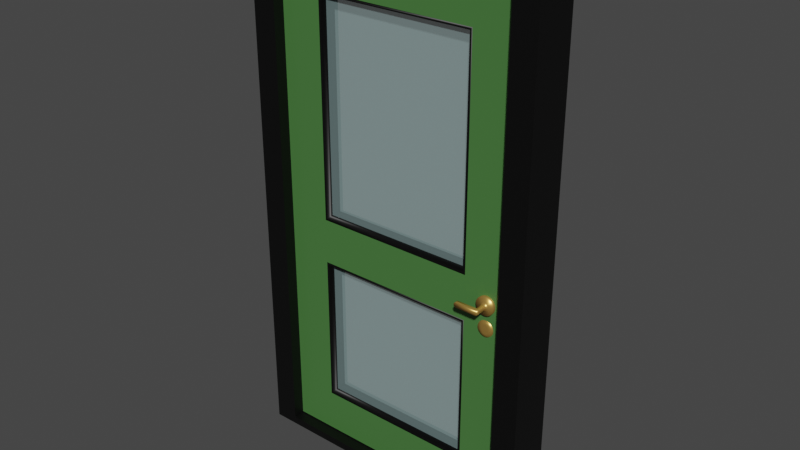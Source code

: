 # Source: door1.blend  (saved by Blender 3.2.14; exported with 4.5.12 LTS)
import bpy
from mathutils import Matrix  # noqa: F401  (used for matrix-valued properties, if any)

bpy.ops.wm.read_factory_settings(use_empty=True)
scene = bpy.context.scene
scene.name = 'Scene'

# ---- collections
col_collection = bpy.data.collections.new('Collection'); scene.collection.children.link(col_collection)

# ---- materials (node trees are filled in below, after node groups)
mat_door = bpy.data.materials.new('Door')
mat_door.alpha_threshold = 0.0
mat_door.use_transparent_shadow = False
mat_door.line_color = (0.0, 0.0, 0.0, 1.0)
mat_glass = bpy.data.materials.new('Glass')
mat_glass.surface_render_method = 'BLENDED'
mat_glass.blend_method = 'BLEND'
mat_glass.alpha_threshold = 0.0
mat_glass.line_color = (0.0, 0.0, 0.0, 1.0)
mat_doorframe = bpy.data.materials.new('DoorFrame')
mat_doorframe.use_transparent_shadow = False
mat_handleandstuff = bpy.data.materials.new('HandleAndStuff')
mat_handleandstuff.use_transparent_shadow = False
mat_glassframe = bpy.data.materials.new('GlassFrame')
mat_glassframe.use_transparent_shadow = False

# ---- material node trees
mat_door.use_nodes = True; mat_door.node_tree.nodes.clear()
_N = mat_door.node_tree.nodes; _L = mat_door.node_tree.links
n0 = _N.new('ShaderNodeOutputMaterial'); n0.name = 'Material Output'; n0.location = (300, 300)
n1 = _N.new('ShaderNodeBsdfPrincipled'); n1.name = 'Principled BSDF'; n1.location = (10, 300)
n1.distribution = 'GGX'
n1.subsurface_method = 'RANDOM_WALK_SKIN'
n1.inputs[0].default_value = (0.0648, 0.1845, 0.04817, 1.0)
n1.inputs[2].default_value = 0.4
n1.inputs[3].default_value = 1.45
n1.inputs[27].default_value = (0.0, 0.0, 0.0, 1.0)
n1.inputs[28].default_value = 1.0
_L.new(n1.outputs[0], n0.inputs[0])
n0.is_active_output = True
mat_glass.use_nodes = True; mat_glass.node_tree.nodes.clear()
_N = mat_glass.node_tree.nodes; _L = mat_glass.node_tree.links
n0 = _N.new('ShaderNodeOutputMaterial'); n0.name = 'Material Output'; n0.location = (300, 300)
n1 = _N.new('ShaderNodeBsdfPrincipled'); n1.name = 'Principled BSDF'; n1.location = (10, 300)
n1.distribution = 'GGX'
n1.subsurface_method = 'RANDOM_WALK_SKIN'
n1.inputs[0].default_value = (0.5597, 0.8, 0.8, 1.0)
n1.inputs[2].default_value = 0.05354
n1.inputs[3].default_value = 1.45
n1.inputs[4].default_value = 0.2047
n1.inputs[13].default_value = 0.3819
n1.inputs[27].default_value = (0.0, 0.0, 0.0, 1.0)
n1.inputs[28].default_value = 1.0
_L.new(n1.outputs[0], n0.inputs[0])
n0.is_active_output = True
mat_doorframe.use_nodes = True; mat_doorframe.node_tree.nodes.clear()
_N = mat_doorframe.node_tree.nodes; _L = mat_doorframe.node_tree.links
n0 = _N.new('ShaderNodeBsdfPrincipled'); n0.name = 'Principled BSDF'; n0.location = (10, 300)
n0.distribution = 'GGX'
n0.subsurface_method = 'RANDOM_WALK_SKIN'
n0.inputs[0].default_value = (0.0, 0.0, 0.0, 1.0)
n0.inputs[3].default_value = 1.45
n0.inputs[27].default_value = (0.0, 0.0, 0.0, 1.0)
n0.inputs[28].default_value = 1.0
n1 = _N.new('ShaderNodeOutputMaterial'); n1.name = 'Material Output'; n1.location = (300, 300)
_L.new(n0.outputs[0], n1.inputs[0])
n1.is_active_output = True
mat_handleandstuff.use_nodes = True; mat_handleandstuff.node_tree.nodes.clear()
_N = mat_handleandstuff.node_tree.nodes; _L = mat_handleandstuff.node_tree.links
n0 = _N.new('ShaderNodeBsdfPrincipled'); n0.name = 'Principled BSDF'; n0.location = (10, 300)
n0.distribution = 'GGX'
n0.subsurface_method = 'RANDOM_WALK_SKIN'
n0.inputs[0].default_value = (0.8, 0.4739, 0.1204, 1.0)
n0.inputs[1].default_value = 0.7717
n0.inputs[2].default_value = 0.3504
n0.inputs[3].default_value = 1.45
n0.inputs[27].default_value = (0.0, 0.0, 0.0, 1.0)
n0.inputs[28].default_value = 1.0
n1 = _N.new('ShaderNodeOutputMaterial'); n1.name = 'Material Output'; n1.location = (300, 300)
_L.new(n0.outputs[0], n1.inputs[0])
n1.is_active_output = True
mat_glassframe.use_nodes = True; mat_glassframe.node_tree.nodes.clear()
_N = mat_glassframe.node_tree.nodes; _L = mat_glassframe.node_tree.links
n0 = _N.new('ShaderNodeBsdfPrincipled'); n0.name = 'Principled BSDF'; n0.location = (10, 300)
n0.distribution = 'GGX'
n0.subsurface_method = 'RANDOM_WALK_SKIN'
n0.inputs[0].default_value = (0.0, 0.0, 0.0, 1.0)
n0.inputs[3].default_value = 1.45
n0.inputs[27].default_value = (0.0, 0.0, 0.0, 1.0)
n0.inputs[28].default_value = 1.0
n1 = _N.new('ShaderNodeOutputMaterial'); n1.name = 'Material Output'; n1.location = (300, 300)
_L.new(n0.outputs[0], n1.inputs[0])
n1.is_active_output = True

# ---- world
world_world = bpy.data.worlds.new('World'); scene.world = world_world
world_world.use_nodes = True; world_world.node_tree.nodes.clear()
_N = world_world.node_tree.nodes; _L = world_world.node_tree.links
n0 = _N.new('ShaderNodeOutputWorld'); n0.name = 'World Output'; n0.location = (300, 300)
n1 = _N.new('ShaderNodeBackground'); n1.name = 'Background'; n1.location = (10, 300)
n1.inputs[0].default_value = (0.05088, 0.05088, 0.05088, 1.0)
_L.new(n1.outputs[0], n0.inputs[0])
n0.is_active_output = True
world_world.color = (0.05088, 0.05088, 0.05088)
world_world.use_sun_shadow = False
world_world.sun_shadow_jitter_overblur = 0.0

# ---- meshes
me_cube = bpy.data.meshes.new('Cube')
me_cube.from_pydata([(0.9934, -0.0862, 4.064), (0.9934, -0.0862, 0.0638), (-0.9934, -0.0862, 4.064), (-0.9934, -0.0862, 0.0638), (-0.9934, -0.0862, 1.801), (0.9934, -0.0862, 1.801), (-0.8288, -0.0862, 3.899), (0.8288, -0.0862, 3.899), (0.8288, -0.0862, 1.801), (0.8273, -0.08508, 0.2269), (-0.8288, -0.0862, 0.2284), (-0.8288, -0.0862, 1.801), (-0.6488, -0.0862, 1.981), (-0.6488, -0.0862, 3.719), (0.6488, -0.0862, 3.719), (0.6488, -0.0862, 1.981), (0.6488, -0.0862, 1.621), (0.6488, -0.0862, 0.4084), (-0.6488, -0.0862, 0.4084), (-0.6488, -0.0862, 1.621)], [], [(11, 6, 2, 4), (8, 9, 1, 5), (6, 7, 0, 2), (9, 10, 3, 1), (7, 8, 5, 0), (10, 11, 4, 3), (12, 13, 6, 11), (13, 14, 7, 6), (14, 15, 8, 7), (15, 12, 11, 8), (16, 17, 9, 8), (17, 18, 10, 9), (18, 19, 11, 10), (19, 16, 8, 11)])
_uv = me_cube.uv_layers.new(name='UVMap')
_uv.uv.foreach_set('vector', [0.4344, 0.4556, 0.9588, 0.4556, 0.9999, 0.4967, 0.4344, 0.4967, 0.4344, 0.04121, 0.04085, 0.04159, 7.312e-05, 7.379e-05, 0.4344, 7.157e-05, 0.9588, 0.4556, 0.9588, 0.04121, 0.9999, 7.047e-05, 0.9999, 0.4967, 0.04085, 0.04159, 0.04121, 0.4556, 7.047e-05, 0.4967, 7.312e-05, 7.379e-05, 0.9588, 0.04121, 0.4344, 0.04121, 0.4344, 7.157e-05, 0.9999, 7.047e-05, 0.04121, 0.4556, 0.4344, 0.4556, 0.4344, 0.4967, 7.047e-05, 0.4967, 0.4793, 0.4106, 0.9138, 0.4106, 0.9588, 0.4556, 0.4344, 0.4556, 0.9138, 0.4106, 0.9138, 0.0862, 0.9588, 0.04121, 0.9588, 0.4556, 0.9138, 0.0862, 0.4793, 0.0862, 0.4344, 0.04121, 0.9588, 0.04121, 0.4793, 0.0862, 0.4793, 0.4106, 0.4344, 0.4556, 0.4344, 0.04121, 0.3894, 0.0862, 0.0862, 0.0862, 0.04085, 0.04159, 0.4344, 0.04121, 0.0862, 0.0862, 0.0862, 0.4106, 0.04121, 0.4556, 0.04085, 0.04159, 0.0862, 0.4106, 0.3894, 0.4106, 0.4344, 0.4556, 0.04121, 0.4556, 0.3894, 0.4106, 0.3894, 0.0862, 0.4344, 0.04121, 0.4344, 0.4556])
me_cube.materials.append(mat_door)
me_cube.use_mirror_vertex_groups = False
me_cube.update()
me_cube_001 = bpy.data.meshes.new('Cube.001')
me_cube_001.from_pydata([(-0.6192, -0.04183, 2.015), (-0.6192, -0.04183, 3.686), (0.6192, -0.04183, 3.686), (0.6192, -0.04183, 2.015), (0.6192, -0.04183, 1.588), (0.6192, -0.04183, 0.442), (-0.6192, -0.04183, 0.442), (-0.6192, -0.04183, 1.588)], [], [(3, 2, 1, 0), (5, 4, 7, 6)])
me_cube_001.polygons.foreach_set('use_smooth', [True] * 2)
_uv = me_cube_001.uv_layers.new(name='UVMap')
_uv.uv.foreach_set('vector', [0.0001103, 0.7006, 0.0001103, 0.0001103, 0.5194, 0.0001103, 0.5194, 0.7006, 0.9999, 0.5194, 0.5196, 0.5194, 0.5196, 0.0001103, 0.9999, 0.0001103])
me_cube_001.materials.append(mat_glass)
me_cube_001.use_mirror_vertex_groups = False
me_cube_001.update()
me_cube_002 = bpy.data.meshes.new('Cube.002')
me_cube_002.from_pydata([(1.186, 0.0, 4.242), (1.186, 0.0, -0.006561), (-1.184, 0.0, 4.242), (-1.184, 0.0, -0.006561), (-1.184, 0.0, 1.892), (1.186, 0.0, 1.892), (-0.9902, 0.0, 4.065), (0.9923, 0.0, 4.065), (0.9923, 0.0, 1.892), (0.9905, 0.0, 0.05484), (-0.9902, 0.0, 0.05539), (-0.9902, 0.0, 1.892)], [], [(11, 6, 2, 4), (8, 9, 1, 5), (6, 7, 0, 2), (9, 10, 3, 1), (7, 8, 5, 0), (10, 11, 4, 3)])
_uv = me_cube_002.uv_layers.new(name='UVMap')
_uv.uv.foreach_set('vector', [0.4344, 0.4556, 0.9588, 0.4556, 0.9999, 0.4967, 0.4344, 0.4967, 0.4344, 0.04121, 0.04085, 0.04159, 7.312e-05, 7.379e-05, 0.4344, 7.157e-05, 0.9588, 0.4556, 0.9588, 0.04121, 0.9999, 7.047e-05, 0.9999, 0.4967, 0.04085, 0.04159, 0.04121, 0.4556, 7.047e-05, 0.4967, 7.312e-05, 7.379e-05, 0.9588, 0.04121, 0.4344, 0.04121, 0.4344, 7.157e-05, 0.9999, 7.047e-05, 0.04121, 0.4556, 0.4344, 0.4556, 0.4344, 0.4967, 7.047e-05, 0.4967])
me_cube_002.materials.append(mat_doorframe)
me_cube_002.use_mirror_vertex_groups = False
me_cube_002.update()
me_cylinder_001 = bpy.data.meshes.new('Cylinder.001')
me_cylinder_001.from_pydata([(0.8367, -0.05203, 1.889), (0.8367, -0.1122, 1.889), (0.8557, -0.05203, 1.887), (0.8557, -0.1122, 1.887), (0.8733, -0.05203, 1.879), (0.8733, -0.1122, 1.879), (0.8885, -0.05203, 1.868), (0.8885, -0.1122, 1.868), (0.9002, -0.05203, 1.853), (0.9002, -0.1122, 1.853), (0.9075, -0.05203, 1.835), (0.9075, -0.1122, 1.835), (0.91, -0.05203, 1.816), (0.91, -0.1122, 1.816), (0.9075, -0.05203, 1.797), (0.9075, -0.1122, 1.797), (0.9002, -0.05203, 1.779), (0.9002, -0.1122, 1.779), (0.8885, -0.05203, 1.764), (0.8885, -0.1122, 1.764), (0.8733, -0.05203, 1.752), (0.8733, -0.1122, 1.752), (0.8557, -0.05203, 1.745), (0.8557, -0.1122, 1.745), (0.8367, -0.05203, 1.743), (0.8367, -0.1122, 1.743), (0.8177, -0.05203, 1.745), (0.8177, -0.1122, 1.745), (0.8, -0.05203, 1.752), (0.8, -0.1122, 1.752), (0.7848, -0.05203, 1.764), (0.7848, -0.1122, 1.764), (0.7732, -0.05203, 1.779), (0.7732, -0.1122, 1.779), (0.7659, -0.05203, 1.797), (0.7659, -0.1122, 1.797), (0.7634, -0.05203, 1.816), (0.7634, -0.1122, 1.816), (0.7659, -0.05203, 1.835), (0.7659, -0.1122, 1.835), (0.7732, -0.05203, 1.853), (0.7732, -0.1122, 1.853), (0.7848, -0.05203, 1.868), (0.7848, -0.1122, 1.868), (0.8, -0.05203, 1.879), (0.8, -0.1122, 1.879), (0.8177, -0.05203, 1.887), (0.8177, -0.1122, 1.887), (0.8453, -0.1122, 1.848), (0.8367, -0.1122, 1.849), (0.8533, -0.1122, 1.845), (0.8602, -0.1122, 1.839), (0.8655, -0.1122, 1.833), (0.8688, -0.1122, 1.824), (0.8699, -0.1122, 1.816), (0.8688, -0.1122, 1.807), (0.8655, -0.1122, 1.799), (0.8602, -0.1122, 1.792), (0.8533, -0.1122, 1.787), (0.8453, -0.1122, 1.784), (0.8367, -0.1122, 1.783), (0.8281, -0.1122, 1.784), (0.8201, -0.1122, 1.787), (0.8132, -0.1122, 1.792), (0.8079, -0.1122, 1.799), (0.8046, -0.1122, 1.807), (0.8034, -0.1122, 1.816), (0.8046, -0.1122, 1.824), (0.8079, -0.1122, 1.833), (0.8132, -0.1122, 1.839), (0.8201, -0.1122, 1.845), (0.8281, -0.1122, 1.848), (0.8367, -0.1374, 1.836), (0.8471, -0.1374, 1.834), (0.8515, -0.1374, 1.831), (0.8548, -0.1374, 1.826), (0.8569, -0.1374, 1.821), (0.8576, -0.1374, 1.816), (0.8569, -0.1374, 1.81), (0.8548, -0.1374, 1.805), (0.8515, -0.1374, 1.801), (0.8471, -0.1374, 1.798), (0.8367, -0.1374, 1.795), (0.8262, -0.1374, 1.798), (0.8219, -0.1374, 1.801), (0.8186, -0.1374, 1.805), (0.8165, -0.1374, 1.81), (0.8158, -0.1374, 1.816), (0.8165, -0.1374, 1.821), (0.8186, -0.1374, 1.826), (0.8219, -0.1374, 1.831), (0.8262, -0.1374, 1.834), (0.8367, -0.1908, 1.836), (0.8471, -0.1908, 1.834), (0.8515, -0.1908, 1.831), (0.8548, -0.1908, 1.826), (0.8569, -0.1908, 1.821), (0.8576, -0.1908, 1.816), (0.8569, -0.1908, 1.81), (0.8548, -0.1908, 1.805), (0.8515, -0.1908, 1.801), (0.8471, -0.1908, 1.798), (0.8367, -0.1908, 1.795), (0.8262, -0.1908, 1.798), (0.8219, -0.1908, 1.801), (0.8186, -0.1908, 1.805), (0.8165, -0.1908, 1.81), (0.8158, -0.1908, 1.816), (0.8165, -0.1908, 1.821), (0.8186, -0.1908, 1.826), (0.8219, -0.1908, 1.831), (0.8262, -0.1908, 1.834), (0.8421, -0.2212, 1.836), (0.8471, -0.2212, 1.834), (0.8515, -0.2212, 1.831), (0.8569, -0.2212, 1.81), (0.8548, -0.2212, 1.805), (0.8471, -0.2212, 1.798), (0.8367, -0.2212, 1.795), (0.8515, -0.2212, 1.801), (0.8569, -0.2212, 1.821), (0.6686, -0.1908, 1.798), (0.6737, -0.1908, 1.796), (0.6643, -0.1908, 1.801), (0.661, -0.1908, 1.805), (0.6589, -0.1908, 1.81), (0.6582, -0.1908, 1.816), (0.6589, -0.1908, 1.821), (0.661, -0.1908, 1.826), (0.6643, -0.1908, 1.831), (0.6686, -0.1908, 1.834), (0.6737, -0.1908, 1.836), (0.6686, -0.2212, 1.798), (0.6737, -0.2212, 1.796), (0.6643, -0.2212, 1.801), (0.661, -0.2212, 1.805), (0.6589, -0.2212, 1.81), (0.6582, -0.2212, 1.816), (0.6589, -0.2212, 1.821), (0.661, -0.2212, 1.826), (0.6643, -0.2212, 1.831), (0.6686, -0.2212, 1.834), (0.6737, -0.2212, 1.836), (0.8548, -0.2212, 1.826), (0.8576, -0.2212, 1.816), (0.8367, -0.02564, 1.712), (0.8367, -0.09482, 1.689), (0.8585, -0.02564, 1.709), (0.8527, -0.09482, 1.687), (0.8789, -0.02564, 1.7), (0.8676, -0.09482, 1.681), (0.8963, -0.02564, 1.687), (0.8805, -0.09482, 1.671), (0.9097, -0.02564, 1.67), (0.8903, -0.09482, 1.658), (0.9182, -0.02564, 1.649), (0.8965, -0.09482, 1.643), (0.921, -0.02564, 1.627), (0.8986, -0.09482, 1.627), (0.9182, -0.02564, 1.605), (0.8965, -0.09482, 1.611), (0.9097, -0.02564, 1.585), (0.8903, -0.09482, 1.596), (0.8963, -0.02564, 1.568), (0.8805, -0.09482, 1.584), (0.8789, -0.02564, 1.554), (0.8676, -0.09482, 1.574), (0.8585, -0.02564, 1.546), (0.8527, -0.09482, 1.567), (0.8367, -0.02564, 1.543), (0.8367, -0.09482, 1.565), (0.8148, -0.02564, 1.546), (0.8207, -0.09482, 1.567), (0.7945, -0.02564, 1.554), (0.8057, -0.09482, 1.574), (0.777, -0.02564, 1.568), (0.7929, -0.09482, 1.584), (0.7636, -0.02564, 1.585), (0.783, -0.09482, 1.596), (0.7552, -0.02564, 1.605), (0.7769, -0.09482, 1.611), (0.7523, -0.02564, 1.627), (0.7747, -0.09482, 1.627), (0.7552, -0.02564, 1.649), (0.7769, -0.09482, 1.643), (0.7636, -0.02564, 1.67), (0.783, -0.09482, 1.658), (0.777, -0.02564, 1.687), (0.7929, -0.09482, 1.671), (0.7945, -0.02564, 1.7), (0.8057, -0.09482, 1.681), (0.8148, -0.02564, 1.709), (0.8207, -0.09482, 1.687), (0.8427, -0.09911, 1.664), (0.8367, -0.09911, 1.665), (0.8483, -0.09911, 1.66), (0.8531, -0.09911, 1.654), (0.8568, -0.09911, 1.646), (0.8591, -0.09911, 1.637), (0.8599, -0.09911, 1.627), (0.8591, -0.09911, 1.617), (0.8568, -0.09911, 1.608), (0.8531, -0.09911, 1.6), (0.8483, -0.09911, 1.594), (0.8427, -0.09911, 1.591), (0.8367, -0.09911, 1.589), (0.8307, -0.09911, 1.591), (0.8251, -0.09911, 1.594), (0.8203, -0.09911, 1.6), (0.8166, -0.09911, 1.608), (0.8143, -0.09911, 1.617), (0.8135, -0.09911, 1.627), (0.8143, -0.09911, 1.637), (0.8166, -0.09911, 1.646), (0.8203, -0.09911, 1.654), (0.8251, -0.09911, 1.66), (0.8307, -0.09911, 1.664)], [], [(0, 1, 3, 2), (2, 3, 5, 4), (4, 5, 7, 6), (6, 7, 9, 8), (8, 9, 11, 10), (10, 11, 13, 12), (12, 13, 15, 14), (14, 15, 17, 16), (16, 17, 19, 18), (18, 19, 21, 20), (20, 21, 23, 22), (22, 23, 25, 24), (24, 25, 27, 26), (26, 27, 29, 28), (28, 29, 31, 30), (30, 31, 33, 32), (32, 33, 35, 34), (34, 35, 37, 36), (36, 37, 39, 38), (38, 39, 41, 40), (40, 41, 43, 42), (42, 43, 45, 44), (7, 5, 50, 51), (44, 45, 47, 46), (46, 47, 1, 0), (0, 2, 4, 6, 8, 10, 12, 14, 16, 18, 20, 22, 24, 26, 28, 30, 32, 34, 36, 38, 40, 42, 44, 46), (61, 60, 82), (17, 15, 55, 56), (3, 1, 49, 48), (27, 25, 60, 61), (37, 35, 65, 66), (47, 45, 70, 71), (13, 11, 53, 54), (23, 21, 58, 59), (33, 31, 63, 64), (43, 41, 68, 69), (9, 7, 51, 52), (19, 17, 56, 57), (29, 27, 61, 62), (39, 37, 66, 67), (1, 47, 71, 49), (5, 3, 48, 50), (15, 13, 54, 55), (25, 23, 59, 60), (35, 33, 64, 65), (45, 43, 69, 70), (11, 9, 52, 53), (21, 19, 57, 58), (31, 29, 62, 63), (41, 39, 67, 68), (73, 72, 92, 93), (54, 53, 76, 77), (69, 68, 89, 90), (62, 61, 82, 83), (55, 54, 77, 78), (70, 69, 90, 91), (63, 62, 83, 84), (56, 55, 78, 79), (71, 70, 91, 72), (48, 49, 72), (64, 63, 84, 85), (57, 56, 79, 80), (49, 71, 72), (50, 48, 72, 73), (65, 64, 85, 86), (58, 57, 80, 81), (51, 50, 73, 74), (66, 65, 86, 87), (59, 58, 81, 82), (52, 51, 74, 75), (67, 66, 87, 88), (60, 59, 82), (53, 52, 75, 76), (68, 67, 88, 89), (97, 96, 120, 144), (86, 85, 105, 106), (81, 80, 100, 101), (74, 73, 93, 94), (87, 86, 106, 107), (82, 81, 101, 102), (75, 74, 94, 95), (88, 87, 107, 108), (76, 75, 95, 96), (89, 88, 108, 109), (77, 76, 96, 97), (90, 89, 109, 110), (83, 82, 102, 103), (78, 77, 97, 98), (91, 90, 110, 111), (84, 83, 103, 104), (79, 78, 98, 99), (72, 91, 111, 92), (85, 84, 104, 105), (80, 79, 99, 100), (104, 103, 121, 123), (111, 110, 129, 130), (98, 97, 144, 115), (115, 144, 137, 136), (103, 102, 122, 121), (99, 98, 115, 116), (110, 109, 128, 129), (116, 115, 136, 135), (100, 99, 116, 119), (93, 92, 112, 113), (109, 108, 127, 128), (101, 100, 119, 117), (94, 93, 113, 114), (119, 116, 135, 134), (102, 101, 117, 118), (95, 94, 114, 143), (113, 112, 142, 141), (96, 95, 143, 120), (108, 107, 126, 127), (129, 128, 139, 140), (121, 122, 133, 132), (130, 129, 140, 141), (123, 121, 132, 134), (131, 130, 141, 142), (124, 123, 134, 135), (125, 124, 135, 136), (126, 125, 136, 137), (127, 126, 137, 138), (128, 127, 138, 139), (144, 120, 138, 137), (92, 111, 130, 131), (105, 104, 123, 124), (120, 143, 139, 138), (112, 92, 131, 142), (106, 105, 124, 125), (143, 114, 140, 139), (118, 117, 132, 133), (102, 118, 133, 122), (107, 106, 125, 126), (114, 113, 141, 140), (117, 119, 134, 132), (145, 146, 148, 147), (147, 148, 150, 149), (149, 150, 152, 151), (151, 152, 154, 153), (153, 154, 156, 155), (155, 156, 158, 157), (157, 158, 160, 159), (159, 160, 162, 161), (161, 162, 164, 163), (163, 164, 166, 165), (165, 166, 168, 167), (167, 168, 170, 169), (169, 170, 172, 171), (171, 172, 174, 173), (173, 174, 176, 175), (175, 176, 178, 177), (177, 178, 180, 179), (179, 180, 182, 181), (181, 182, 184, 183), (183, 184, 186, 185), (185, 186, 188, 187), (187, 188, 190, 189), (164, 162, 201, 202), (189, 190, 192, 191), (191, 192, 146, 145), (145, 147, 149, 151, 153, 155, 157, 159, 161, 163, 165, 167, 169, 171, 173, 175, 177, 179, 181, 183, 185, 187, 189, 191), (193, 194, 216, 215, 214, 213, 212, 211, 210, 209, 208, 207, 206, 205, 204, 203, 202, 201, 200, 199, 198, 197, 196, 195), (174, 172, 206, 207), (184, 182, 211, 212), (146, 192, 216, 194), (150, 148, 193, 195), (160, 158, 199, 200), (170, 168, 204, 205), (180, 178, 209, 210), (190, 188, 214, 215), (156, 154, 197, 198), (166, 164, 202, 203), (176, 174, 207, 208), (186, 184, 212, 213), (152, 150, 195, 196), (162, 160, 200, 201), (148, 146, 194, 193), (172, 170, 205, 206), (182, 180, 210, 211), (192, 190, 215, 216), (158, 156, 198, 199), (168, 166, 203, 204), (178, 176, 208, 209), (188, 186, 213, 214), (154, 152, 196, 197)])
me_cylinder_001.polygons.foreach_set('use_smooth', [True] * 185)
_uv = me_cylinder_001.uv_layers.new(name='UVMap')
_uv.uv.foreach_set('vector', [1.0, 0.5, 1.0, 1.0, 0.9583, 1.0, 0.9583, 0.5, 0.9583, 0.5, 0.9583, 1.0, 0.9167, 1.0, 0.9167, 0.5, 0.9167, 0.5, 0.9167, 1.0, 0.875, 1.0, 0.875, 0.5, 0.875, 0.5, 0.875, 1.0, 0.8333, 1.0, 0.8333, 0.5, 0.8333, 0.5, 0.8333, 1.0, 0.7917, 1.0, 0.7917, 0.5, 0.7917, 0.5, 0.7917, 1.0, 0.75, 1.0, 0.75, 0.5, 0.75, 0.5, 0.75, 1.0, 0.7083, 1.0, 0.7083, 0.5, 0.7083, 0.5, 0.7083, 1.0, 0.6667, 1.0, 0.6667, 0.5, 0.6667, 0.5, 0.6667, 1.0, 0.625, 1.0, 0.625, 0.5, 0.625, 0.5, 0.625, 1.0, 0.5833, 1.0, 0.5833, 0.5, 0.5833, 0.5, 0.5833, 1.0, 0.5417, 1.0, 0.5417, 0.5, 0.5417, 0.5, 0.5417, 1.0, 0.5, 1.0, 0.5, 0.5, 0.5, 0.5, 0.5, 1.0, 0.4583, 1.0, 0.4583, 0.5, 0.4583, 0.5, 0.4583, 1.0, 0.4167, 1.0, 0.4167, 0.5, 0.4167, 0.5, 0.4167, 1.0, 0.375, 1.0, 0.375, 0.5, 0.375, 0.5, 0.375, 1.0, 0.3333, 1.0, 0.3333, 0.5, 0.3333, 0.5, 0.3333, 1.0, 0.2917, 1.0, 0.2917, 0.5, 0.2917, 0.5, 0.2917, 1.0, 0.25, 1.0, 0.25, 0.5, 0.25, 0.5, 0.25, 1.0, 0.2083, 1.0, 0.2083, 0.5, 0.2083, 0.5, 0.2083, 1.0, 0.1667, 1.0, 0.1667, 0.5, 0.1667, 0.5, 0.1667, 1.0, 0.125, 1.0, 0.125, 0.5, 0.125, 0.5, 0.125, 1.0, 0.08333, 1.0, 0.08333, 0.5, 0.875, 1.0, 0.9167, 1.0, 0.9167, 1.0, 0.875, 1.0, 0.08333, 0.5, 0.08333, 1.0, 0.04167, 1.0, 0.04167, 0.5, 0.04167, 0.5, 0.04167, 1.0, -1.863e-07, 1.0, -1.863e-07, 0.5, 0.75, 0.49, 0.8121, 0.4818, 0.87, 0.4578, 0.9197, 0.4197, 0.9578, 0.37, 0.9818, 0.3121, 0.99, 0.25, 0.9818, 0.1879, 0.9578, 0.13, 0.9197, 0.08029, 0.87, 0.04215, 0.8121, 0.01818, 0.75, 0.01, 0.6879, 0.01818, 0.63, 0.04215, 0.5803, 0.08029, 0.5422, 0.13, 0.5182, 0.1879, 0.51, 0.25, 0.5182, 0.3121, 0.5422, 0.37, 0.5803, 0.4197, 0.63, 0.4578, 0.6879, 0.4818, 0.4583, 1.0, 0.5, 1.0, 0.4583, 1.0, 0.6667, 1.0, 0.7083, 1.0, 0.7083, 1.0, 0.6667, 1.0, 0.9583, 1.0, 1.0, 1.0, 1.0, 1.0, 0.9583, 1.0, 0.4583, 1.0, 0.5, 1.0, 0.5, 1.0, 0.4583, 1.0, 0.25, 1.0, 0.2917, 1.0, 0.2917, 1.0, 0.25, 1.0, 0.04167, 1.0, 0.08333, 1.0, 0.08333, 1.0, 0.04167, 1.0, 0.75, 1.0, 0.7917, 1.0, 0.7917, 1.0, 0.75, 1.0, 0.5417, 1.0, 0.5833, 1.0, 0.5833, 1.0, 0.5417, 1.0, 0.3333, 1.0, 0.375, 1.0, 0.375, 1.0, 0.3333, 1.0, 0.125, 1.0, 0.1667, 1.0, 0.1667, 1.0, 0.125, 1.0, 0.8333, 1.0, 0.875, 1.0, 0.875, 1.0, 0.8333, 1.0, 0.625, 1.0, 0.6667, 1.0, 0.6667, 1.0, 0.625, 1.0, 0.4167, 1.0, 0.4583, 1.0, 0.4583, 1.0, 0.4167, 1.0, 0.2083, 1.0, 0.25, 1.0, 0.25, 1.0, 0.2083, 1.0, -1.863e-07, 1.0, 0.04167, 1.0, 0.04167, 1.0, -1.863e-07, 1.0, 0.9167, 1.0, 0.9583, 1.0, 0.9583, 1.0, 0.9167, 1.0, 0.7083, 1.0, 0.75, 1.0, 0.75, 1.0, 0.7083, 1.0, 0.5, 1.0, 0.5417, 1.0, 0.5417, 1.0, 0.5, 1.0, 0.2917, 1.0, 0.3333, 1.0, 0.3333, 1.0, 0.2917, 1.0, 0.08333, 1.0, 0.125, 1.0, 0.125, 1.0, 0.08333, 1.0, 0.7917, 1.0, 0.8333, 1.0, 0.8333, 1.0, 0.7917, 1.0, 0.5833, 1.0, 0.625, 1.0, 0.625, 1.0, 0.5833, 1.0, 0.375, 1.0, 0.4167, 1.0, 0.4167, 1.0, 0.375, 1.0, 0.1667, 1.0, 0.2083, 1.0, 0.2083, 1.0, 0.1667, 1.0, 0.9167, 1.0, 0.9583, 1.0, 0.9583, 1.0, 0.9167, 1.0, 0.75, 1.0, 0.7917, 1.0, 0.7917, 1.0, 0.75, 1.0, 0.125, 1.0, 0.1667, 1.0, 0.1667, 1.0, 0.125, 1.0, 0.4167, 1.0, 0.4583, 1.0, 0.4583, 1.0, 0.4167, 1.0, 0.7083, 1.0, 0.75, 1.0, 0.75, 1.0, 0.7083, 1.0, 0.08333, 1.0, 0.125, 1.0, 0.125, 1.0, 0.08333, 1.0, 0.375, 1.0, 0.4167, 1.0, 0.4167, 1.0, 0.375, 1.0, 0.6667, 1.0, 0.7083, 1.0, 0.7083, 1.0, 0.6667, 1.0, 0.04167, 1.0, 0.08333, 1.0, 0.08333, 1.0, 0.04167, 1.0, 0.9583, 1.0, 1.0, 1.0, 0.9583, 1.0, 0.3333, 1.0, 0.375, 1.0, 0.375, 1.0, 0.3333, 1.0, 0.625, 1.0, 0.6667, 1.0, 0.6667, 1.0, 0.625, 1.0, -1.863e-07, 1.0, 0.04167, 1.0, -1.863e-07, 1.0, 0.9167, 1.0, 0.9583, 1.0, 0.9583, 1.0, 0.9167, 1.0, 0.2917, 1.0, 0.3333, 1.0, 0.3333, 1.0, 0.2917, 1.0, 0.5833, 1.0, 0.625, 1.0, 0.625, 1.0, 0.5833, 1.0, 0.875, 1.0, 0.9167, 1.0, 0.9167, 1.0, 0.875, 1.0, 0.25, 1.0, 0.2917, 1.0, 0.2917, 1.0, 0.25, 1.0, 0.5417, 1.0, 0.5833, 1.0, 0.5833, 1.0, 0.5417, 1.0, 0.8333, 1.0, 0.875, 1.0, 0.875, 1.0, 0.8333, 1.0, 0.2083, 1.0, 0.25, 1.0, 0.25, 1.0, 0.2083, 1.0, 0.5, 1.0, 0.5417, 1.0, 0.5, 1.0, 0.7917, 1.0, 0.8333, 1.0, 0.8333, 1.0, 0.7917, 1.0, 0.1667, 1.0, 0.2083, 1.0, 0.2083, 1.0, 0.1667, 1.0, 0.75, 1.0, 0.7917, 1.0, 0.7917, 1.0, 0.75, 1.0, 0.2917, 1.0, 0.3333, 1.0, 0.3333, 1.0, 0.2917, 1.0, 0.5833, 1.0, 0.625, 1.0, 0.625, 1.0, 0.5833, 1.0, 0.875, 1.0, 0.9167, 1.0, 0.9167, 1.0, 0.875, 1.0, 0.25, 1.0, 0.2917, 1.0, 0.2917, 1.0, 0.25, 1.0, 0.5417, 1.0, 0.5833, 1.0, 0.5833, 1.0, 0.5417, 1.0, 0.8333, 1.0, 0.875, 1.0, 0.875, 1.0, 0.8333, 1.0, 0.2083, 1.0, 0.25, 1.0, 0.25, 1.0, 0.2083, 1.0, 0.7917, 1.0, 0.8333, 1.0, 0.8333, 1.0, 0.7917, 1.0, 0.1667, 1.0, 0.2083, 1.0, 0.2083, 1.0, 0.1667, 1.0, 0.75, 1.0, 0.7917, 1.0, 0.7917, 1.0, 0.75, 1.0, 0.125, 1.0, 0.1667, 1.0, 0.1667, 1.0, 0.125, 1.0, 0.4167, 1.0, 0.4583, 1.0, 0.4583, 1.0, 0.4167, 1.0, 0.7083, 1.0, 0.75, 1.0, 0.75, 1.0, 0.7083, 1.0, 0.08333, 1.0, 0.125, 1.0, 0.125, 1.0, 0.08333, 1.0, 0.375, 1.0, 0.4167, 1.0, 0.4167, 1.0, 0.375, 1.0, 0.6667, 1.0, 0.7083, 1.0, 0.7083, 1.0, 0.6667, 1.0, 0.04167, 1.0, 0.08333, 1.0, 0.08333, 1.0, 0.04167, 1.0, 0.3333, 1.0, 0.375, 1.0, 0.375, 1.0, 0.3333, 1.0, 0.625, 1.0, 0.6667, 1.0, 0.6667, 1.0, 0.625, 1.0, 0.375, 1.0, 0.4167, 1.0, 0.4167, 1.0, 0.375, 1.0, 0.08333, 1.0, 0.125, 1.0, 0.125, 1.0, 0.08333, 1.0, 0.7083, 1.0, 0.75, 1.0, 0.75, 1.0, 0.7083, 1.0, 0.01818, 0.1879, 0.01, 0.25, 0.01, 0.25, 0.01818, 0.1879, 0.4167, 1.0, 0.4583, 1.0, 0.4583, 1.0, 0.4167, 1.0, 0.6667, 1.0, 0.7083, 1.0, 0.7083, 1.0, 0.6667, 1.0, 0.125, 1.0, 0.1667, 1.0, 0.1667, 1.0, 0.125, 1.0, 0.04215, 0.13, 0.01818, 0.1879, 0.01818, 0.1879, 0.04215, 0.13, 0.625, 1.0, 0.6667, 1.0, 0.6667, 1.0, 0.625, 1.0, 0.9167, 1.0, 0.9583, 1.0, 0.9583, 1.0, 0.9167, 1.0, 0.1667, 1.0, 0.2083, 1.0, 0.2083, 1.0, 0.1667, 1.0, 0.5833, 1.0, 0.625, 1.0, 0.625, 1.0, 0.5833, 1.0, 0.875, 1.0, 0.9167, 1.0, 0.9167, 1.0, 0.875, 1.0, 0.08029, 0.08029, 0.04215, 0.13, 0.04215, 0.13, 0.08029, 0.08029, 0.5417, 1.0, 0.5833, 1.0, 0.5833, 1.0, 0.5417, 1.0, 0.8333, 1.0, 0.875, 1.0, 0.875, 1.0, 0.8333, 1.0, 0.13, 0.4578, 0.1879, 0.4818, 0.1879, 0.4818, 0.13, 0.4578, 0.7917, 1.0, 0.8333, 1.0, 0.8333, 1.0, 0.7917, 1.0, 0.2083, 1.0, 0.25, 1.0, 0.25, 1.0, 0.2083, 1.0, 0.125, 1.0, 0.1667, 1.0, 0.1667, 1.0, 0.125, 1.0, 0.4167, 1.0, 0.4583, 1.0, 0.4583, 1.0, 0.4167, 1.0, 0.08333, 1.0, 0.125, 1.0, 0.125, 1.0, 0.08333, 1.0, 0.375, 1.0, 0.4167, 1.0, 0.4167, 1.0, 0.375, 1.0, 0.04167, 1.0, 0.08333, 1.0, 0.08333, 1.0, 0.04167, 1.0, 0.3333, 1.0, 0.375, 1.0, 0.375, 1.0, 0.3333, 1.0, 0.2917, 1.0, 0.3333, 1.0, 0.3333, 1.0, 0.2917, 1.0, 0.25, 1.0, 0.2917, 1.0, 0.2917, 1.0, 0.25, 1.0, 0.2083, 1.0, 0.25, 1.0, 0.25, 1.0, 0.2083, 1.0, 0.1667, 1.0, 0.2083, 1.0, 0.2083, 1.0, 0.1667, 1.0, 0.01, 0.25, 0.01818, 0.3121, 0.01818, 0.3121, 0.01, 0.25, 0.04167, 1.0, 0.08333, 1.0, 0.08333, 1.0, 0.04167, 1.0, 0.3333, 1.0, 0.375, 1.0, 0.375, 1.0, 0.3333, 1.0, 0.01818, 0.3121, 0.04215, 0.37, 0.04215, 0.37, 0.01818, 0.3121, 0.04167, 1.0, 0.04167, 1.0, 0.04167, 1.0, 0.04167, 1.0, 0.2917, 1.0, 0.3333, 1.0, 0.3333, 1.0, 0.2917, 1.0, 0.04215, 0.37, 0.08029, 0.4197, 0.08029, 0.4197, 0.04215, 0.37, 0.1879, 0.01818, 0.13, 0.04215, 0.13, 0.04215, 0.1879, 0.01818, 0.4583, 1.0, 0.4583, 1.0, 0.4583, 1.0, 0.4583, 1.0, 0.25, 1.0, 0.2917, 1.0, 0.2917, 1.0, 0.25, 1.0, 0.08029, 0.4197, 0.13, 0.4578, 0.13, 0.4578, 0.08029, 0.4197, 0.13, 0.04215, 0.08029, 0.08029, 0.08029, 0.08029, 0.13, 0.04215, 1.0, 0.5, 1.0, 1.0, 0.9583, 1.0, 0.9583, 0.5, 0.9583, 0.5, 0.9583, 1.0, 0.9167, 1.0, 0.9167, 0.5, 0.9167, 0.5, 0.9167, 1.0, 0.875, 1.0, 0.875, 0.5, 0.875, 0.5, 0.875, 1.0, 0.8333, 1.0, 0.8333, 0.5, 0.8333, 0.5, 0.8333, 1.0, 0.7917, 1.0, 0.7917, 0.5, 0.7917, 0.5, 0.7917, 1.0, 0.75, 1.0, 0.75, 0.5, 0.75, 0.5, 0.75, 1.0, 0.7083, 1.0, 0.7083, 0.5, 0.7083, 0.5, 0.7083, 1.0, 0.6667, 1.0, 0.6667, 0.5, 0.6667, 0.5, 0.6667, 1.0, 0.625, 1.0, 0.625, 0.5, 0.625, 0.5, 0.625, 1.0, 0.5833, 1.0, 0.5833, 0.5, 0.5833, 0.5, 0.5833, 1.0, 0.5417, 1.0, 0.5417, 0.5, 0.5417, 0.5, 0.5417, 1.0, 0.5, 1.0, 0.5, 0.5, 0.5, 0.5, 0.5, 1.0, 0.4583, 1.0, 0.4583, 0.5, 0.4583, 0.5, 0.4583, 1.0, 0.4167, 1.0, 0.4167, 0.5, 0.4167, 0.5, 0.4167, 1.0, 0.375, 1.0, 0.375, 0.5, 0.375, 0.5, 0.375, 1.0, 0.3333, 1.0, 0.3333, 0.5, 0.3333, 0.5, 0.3333, 1.0, 0.2917, 1.0, 0.2917, 0.5, 0.2917, 0.5, 0.2917, 1.0, 0.25, 1.0, 0.25, 0.5, 0.25, 0.5, 0.25, 1.0, 0.2083, 1.0, 0.2083, 0.5, 0.2083, 0.5, 0.2083, 1.0, 0.1667, 1.0, 0.1667, 0.5, 0.1667, 0.5, 0.1667, 1.0, 0.125, 1.0, 0.125, 0.5, 0.125, 0.5, 0.125, 1.0, 0.08333, 1.0, 0.08333, 0.5, 0.625, 1.0, 0.6667, 1.0, 0.6667, 1.0, 0.625, 1.0, 0.08333, 0.5, 0.08333, 1.0, 0.04167, 1.0, 0.04167, 0.5, 0.04167, 0.5, 0.04167, 1.0, -1.863e-07, 1.0, -1.863e-07, 0.5, 0.75, 0.49, 0.8121, 0.4818, 0.87, 0.4578, 0.9197, 0.4197, 0.9578, 0.37, 0.9818, 0.3121, 0.99, 0.25, 0.9818, 0.1879, 0.9578, 0.13, 0.9197, 0.08029, 0.87, 0.04215, 0.8121, 0.01818, 0.75, 0.01, 0.6879, 0.01818, 0.63, 0.04215, 0.5803, 0.08029, 0.5422, 0.13, 0.5182, 0.1879, 0.51, 0.25, 0.5182, 0.3121, 0.5422, 0.37, 0.5803, 0.4197, 0.63, 0.4578, 0.6879, 0.4818, 0.3121, 0.4818, 0.25, 0.49, 0.1879, 0.4818, 0.13, 0.4578, 0.08029, 0.4197, 0.04215, 0.37, 0.01818, 0.3121, 0.01, 0.25, 0.01818, 0.1879, 0.04215, 0.13, 0.08029, 0.08029, 0.13, 0.04215, 0.1879, 0.01818, 0.25, 0.01, 0.3121, 0.01818, 0.37, 0.04215, 0.4197, 0.08029, 0.4578, 0.13, 0.4818, 0.1879, 0.49, 0.25, 0.4818, 0.3121, 0.4578, 0.37, 0.4197, 0.4197, 0.37, 0.4578, 0.4167, 1.0, 0.4583, 1.0, 0.4583, 1.0, 0.4167, 1.0, 0.2083, 1.0, 0.25, 1.0, 0.25, 1.0, 0.2083, 1.0, -1.863e-07, 1.0, 0.04167, 1.0, 0.04167, 1.0, -1.863e-07, 1.0, 0.9167, 1.0, 0.9583, 1.0, 0.9583, 1.0, 0.9167, 1.0, 0.7083, 1.0, 0.75, 1.0, 0.75, 1.0, 0.7083, 1.0, 0.5, 1.0, 0.5417, 1.0, 0.5417, 1.0, 0.5, 1.0, 0.2917, 1.0, 0.3333, 1.0, 0.3333, 1.0, 0.2917, 1.0, 0.08333, 1.0, 0.125, 1.0, 0.125, 1.0, 0.08333, 1.0, 0.7917, 1.0, 0.8333, 1.0, 0.8333, 1.0, 0.7917, 1.0, 0.5833, 1.0, 0.625, 1.0, 0.625, 1.0, 0.5833, 1.0, 0.375, 1.0, 0.4167, 1.0, 0.4167, 1.0, 0.375, 1.0, 0.1667, 1.0, 0.2083, 1.0, 0.2083, 1.0, 0.1667, 1.0, 0.875, 1.0, 0.9167, 1.0, 0.9167, 1.0, 0.875, 1.0, 0.6667, 1.0, 0.7083, 1.0, 0.7083, 1.0, 0.6667, 1.0, 0.9583, 1.0, 1.0, 1.0, 1.0, 1.0, 0.9583, 1.0, 0.4583, 1.0, 0.5, 1.0, 0.5, 1.0, 0.4583, 1.0, 0.25, 1.0, 0.2917, 1.0, 0.2917, 1.0, 0.25, 1.0, 0.04167, 1.0, 0.08333, 1.0, 0.08333, 1.0, 0.04167, 1.0, 0.75, 1.0, 0.7917, 1.0, 0.7917, 1.0, 0.75, 1.0, 0.5417, 1.0, 0.5833, 1.0, 0.5833, 1.0, 0.5417, 1.0, 0.3333, 1.0, 0.375, 1.0, 0.375, 1.0, 0.3333, 1.0, 0.125, 1.0, 0.1667, 1.0, 0.1667, 1.0, 0.125, 1.0, 0.8333, 1.0, 0.875, 1.0, 0.875, 1.0, 0.8333, 1.0])
me_cylinder_001.materials.append(mat_handleandstuff)
me_cylinder_001.update()
me_cube_004 = bpy.data.meshes.new('Cube.004')
me_cube_004.from_pydata([(-0.6309, -0.0862, 0.4288), (-0.6309, -0.0862, 3.699), (0.6309, -0.0862, 3.699), (0.6309, -0.0862, 0.4288), (-0.6309, -0.0862, 2.002), (0.6309, -0.0862, 2.002), (-0.6309, -0.0862, 1.601), (0.6309, -0.0862, 1.601), (-0.6488, -0.0862, 1.981), (-0.6488, -0.0862, 3.719), (0.6488, -0.0862, 3.719), (0.6488, -0.0862, 1.981), (0.6488, -0.0862, 1.621), (0.6488, -0.0862, 0.4084), (-0.6488, -0.0862, 0.4084), (-0.6488, -0.0862, 1.621), (-0.6192, -0.07601, 2.015), (-0.6192, -0.07601, 3.686), (0.6192, -0.07601, 3.686), (0.6192, -0.07601, 2.015), (0.6192, -0.07601, 1.588), (0.6192, -0.07601, 0.442), (-0.6192, -0.07601, 0.442), (-0.6192, -0.07601, 1.588)], [], [(0, 3, 21, 22), (7, 6, 23, 20), (4, 1, 9, 8), (1, 2, 10, 9), (2, 5, 11, 10), (5, 4, 8, 11), (7, 3, 13, 12), (3, 0, 14, 13), (0, 6, 15, 14), (6, 7, 12, 15), (4, 5, 19, 16), (2, 1, 17, 18), (6, 0, 22, 23), (3, 7, 20, 21), (5, 2, 18, 19), (1, 4, 16, 17)])
me_cube_004.polygons.foreach_set('use_smooth', [True] * 16)
_uv = me_cube_004.uv_layers.new(name='UVMap')
_uv.uv.foreach_set('vector', [0.9914, 0.01038, 0.9915, 0.4873, 0.9832, 0.4799, 0.9834, 0.01797, 0.5556, 0.4846, 0.5555, 0.007704, 0.5638, 0.01511, 0.5636, 0.477, 0.009205, 0.009941, 0.009313, 0.5732, 0.0001044, 0.5829, 0.0001039, 0.0001039, 0.009313, 0.5732, 0.5378, 0.5764, 0.5469, 0.5862, 0.0001044, 0.5829, 0.5378, 0.5764, 0.5377, 0.01308, 0.5469, 0.003443, 0.5469, 0.5862, 0.5377, 0.01308, 0.009205, 0.009941, 0.0001039, 0.0001039, 0.5469, 0.003443, 0.5556, 0.4846, 0.9915, 0.4873, 0.9999, 0.4949, 0.5471, 0.492, 0.9915, 0.4873, 0.9914, 0.01038, 0.9999, 0.002987, 0.9999, 0.4949, 0.9914, 0.01038, 0.5555, 0.007704, 0.5471, 0.0001039, 0.9999, 0.002987, 0.5555, 0.007704, 0.5556, 0.4846, 0.5471, 0.492, 0.5471, 0.0001039, 0.009205, 0.009941, 0.5377, 0.01308, 0.5286, 0.02262, 0.01864, 0.01922, 0.5378, 0.5764, 0.009313, 0.5732, 0.01838, 0.5637, 0.5284, 0.5671, 0.5555, 0.007704, 0.9914, 0.01038, 0.9834, 0.01797, 0.5638, 0.01511, 0.9915, 0.4873, 0.5556, 0.4846, 0.5636, 0.477, 0.9832, 0.4799, 0.5377, 0.01308, 0.5378, 0.5764, 0.5284, 0.5671, 0.5286, 0.02262, 0.009313, 0.5732, 0.009205, 0.009941, 0.01864, 0.01922, 0.01838, 0.5637])
me_cube_004.materials.append(mat_glassframe)
me_cube_004.use_mirror_vertex_groups = False
me_cube_004.update()
arm_armature = bpy.data.armatures.new('Armature')  # bones are not reproduced

# ---- objects
ob_doormain = bpy.data.objects.new('DoorMain', me_cube)
ob_glass = bpy.data.objects.new('Glass', me_cube_001)
ob_doorframe = bpy.data.objects.new('DoorFrame', me_cube_002)
ob_handle = bpy.data.objects.new('Handle', me_cylinder_001)
ob_glassframe = bpy.data.objects.new('GlassFrame', me_cube_004)
ob_armature = bpy.data.objects.new('Armature', arm_armature)

# ---- transforms, parenting, visibility, modifiers, constraints
ob_doormain.parent = ob_armature
ob_doormain.location = (0.0, 0.0, 0.0)
ob_doormain.lock_rotations_4d = False
ob_doormain.empty_display_type = 'ARROWS'
ob_doormain.lineart.crease_threshold = 0.0
_vg = ob_doormain.vertex_groups.new(name='Door')
_vg.add([0, 1, 2, 3, 4, 5, 6, 7, 8, 9, 10, 11, 12, 13, 14, 15, 16, 17, 18, 19], 1.0, 'REPLACE')
_m = ob_doormain.modifiers.new('Solidify', 'SOLIDIFY')
_m.thickness = 0.09
_m = ob_doormain.modifiers.new('Mirror', 'MIRROR')
_m.use_axis = (False, True, False)
_m.use_clip = True
_m.merge_threshold = 0.161
_m = ob_doormain.modifiers.new('Armature', 'ARMATURE')
_m.object = ob_armature
ob_glass.parent = ob_armature
ob_glass.location = (0.0, 0.0, 0.0)
ob_glass.lock_rotations_4d = False
ob_glass.empty_display_type = 'ARROWS'
ob_glass.lineart.crease_threshold = 0.0
_vg = ob_glass.vertex_groups.new(name='Door')
_vg.add([0, 1, 2, 3, 4, 5, 6, 7], 1.0, 'REPLACE')
_m = ob_glass.modifiers.new('Mirror', 'MIRROR')
_m.use_axis = (False, True, False)
_m.use_clip = True
_m.merge_threshold = 0.011
_m = ob_glass.modifiers.new('Armature', 'ARMATURE')
_m.object = ob_armature
ob_doorframe.location = (0.0, 0.0, 0.0)
ob_doorframe.lock_rotations_4d = False
ob_doorframe.empty_display_type = 'ARROWS'
ob_doorframe.lineart.crease_threshold = 0.0
_m = ob_doorframe.modifiers.new('Solidify', 'SOLIDIFY')
_m.thickness = 0.18
_m = ob_doorframe.modifiers.new('Mirror', 'MIRROR')
_m.use_axis = (False, True, False)
_m.use_clip = True
_m.merge_threshold = 0.161
ob_handle.parent = ob_armature
ob_handle.location = (0.0, 0.0, 0.0)
_vg = ob_handle.vertex_groups.new(name='Door')
_vg.add([145, 146, 147, 148, 149, 150, 151, 152, 153, 154, 155, 156, 157, 158, 159, 160, 161, 162, 163, 164, 165, 166, 167, 168, 169, 170, 171, 172, 173, 174, 175, 176, 177, 178, 179, 180, 181, 182, 183, 184, 185, 186, 187, 188, 189, 190, 191, 192, 193, 194, 195, 196, 197, 198, 199, 200, 201, 202, 203, 204, 205, 206, 207, 208, 209, 210, 211, 212, 213, 214, 215, 216], 1.0, 'REPLACE')
_vg = ob_handle.vertex_groups.new(name='DoorHandle')
_vg.add([0, 1, 2, 3, 4, 5, 6, 7, 8, 9, 10, 11, 12, 13, 14, 15, 16, 17, 18, 19, 20, 21, 22, 23, 24, 25, 26, 27, 28, 29, 30, 31, 32, 33, 34, 35, 36, 37, 38, 39, 40, 41, 42, 43, 44, 45, 46, 47, 48, 49, 50, 51, 52, 53, 54, 55, 56, 57, 58, 59, 60, 61, 62, 63, 64, 65, 66, 67, 68, 69, 70, 71, 72, 73, 74, 75, 76, 77, 78, 79, 80, 81, 82, 83, 84, 85, 86, 87, 88, 89, 90, 91, 92, 93, 94, 95, 96, 97, 98, 99, 100, 101, 102, 103, 104, 105, 106, 107, 108, 109, 110, 111, 112, 113, 114, 115, 116, 117, 118, 119, 120, 121, 122, 123, 124, 125, 126, 127, 128, 129, 130, 131, 132, 133, 134, 135, 136, 137, 138, 139, 140, 141, 142, 143, 144], 1.0, 'REPLACE')
_m = ob_handle.modifiers.new('Mirror', 'MIRROR')
_m.use_axis = (False, True, False)
_m = ob_handle.modifiers.new('Armature', 'ARMATURE')
_m.object = ob_armature
ob_glassframe.parent = ob_armature
ob_glassframe.location = (0.0, 0.0, 0.0)
ob_glassframe.lock_rotations_4d = False
ob_glassframe.empty_display_type = 'ARROWS'
ob_glassframe.lineart.crease_threshold = 0.0
_vg = ob_glassframe.vertex_groups.new(name='Door')
_vg.add([0, 1, 2, 3, 4, 5, 6, 7, 8, 9, 10, 11, 12, 13, 14, 15, 16, 17, 18, 19, 20, 21, 22, 23], 1.0, 'REPLACE')
_m = ob_glassframe.modifiers.new('Solidify', 'SOLIDIFY')
_m.thickness = 0.09
_m = ob_glassframe.modifiers.new('Mirror', 'MIRROR')
_m.use_axis = (False, True, False)
_m.use_clip = True
_m.merge_threshold = 0.161
_m = ob_glassframe.modifiers.new('Armature', 'ARMATURE')
_m.object = ob_armature
ob_armature.location = (0.0, 0.0, 0.0)
ob_armature.show_in_front = True

# ---- collection membership
col_collection.objects.link(ob_doormain)
col_collection.objects.link(ob_glass)
col_collection.objects.link(ob_doorframe)
col_collection.objects.link(ob_handle)
col_collection.objects.link(ob_glassframe)
col_collection.objects.link(ob_armature)

# ---- scene / render settings (as saved in the file)
scene.frame_start = 1; scene.frame_end = 250; scene.frame_set(1)
scene.render.engine = 'BLENDER_EEVEE_NEXT'
scene.cycles.sampling_pattern = 'TABULATED_SOBOL'
scene.cycles.use_light_tree = False
scene.view_settings.view_transform = 'Filmic'
bpy.context.view_layer.update()

# ---- added for rendering (the .blend has no active camera and no usable light): camera, sun
cam_auto = bpy.data.cameras.new('AutoCamera')
cam_auto.lens = 50.0
cam_auto.sensor_width = 36.0
cam_auto.clip_end = 1000.0
ob_auto_camera = bpy.data.objects.new('AutoCamera', cam_auto)
scene.collection.objects.link(ob_auto_camera)
ob_auto_camera.location = (4.52104, -5.42401, 5.73396)
ob_auto_camera.rotation_euler = (1.09748, -7.21219e-08, 0.694738)
scene.camera = ob_auto_camera
light_auto_sun = bpy.data.lights.new('AutoSun', 'SUN')
light_auto_sun.energy = 3.0
light_auto_sun.angle = 0.0523599
ob_auto_sun = bpy.data.objects.new('AutoSun', light_auto_sun)
scene.collection.objects.link(ob_auto_sun)
ob_auto_sun.rotation_euler = (0.872665, 0.174533, 0.523599)
bpy.context.view_layer.update()
